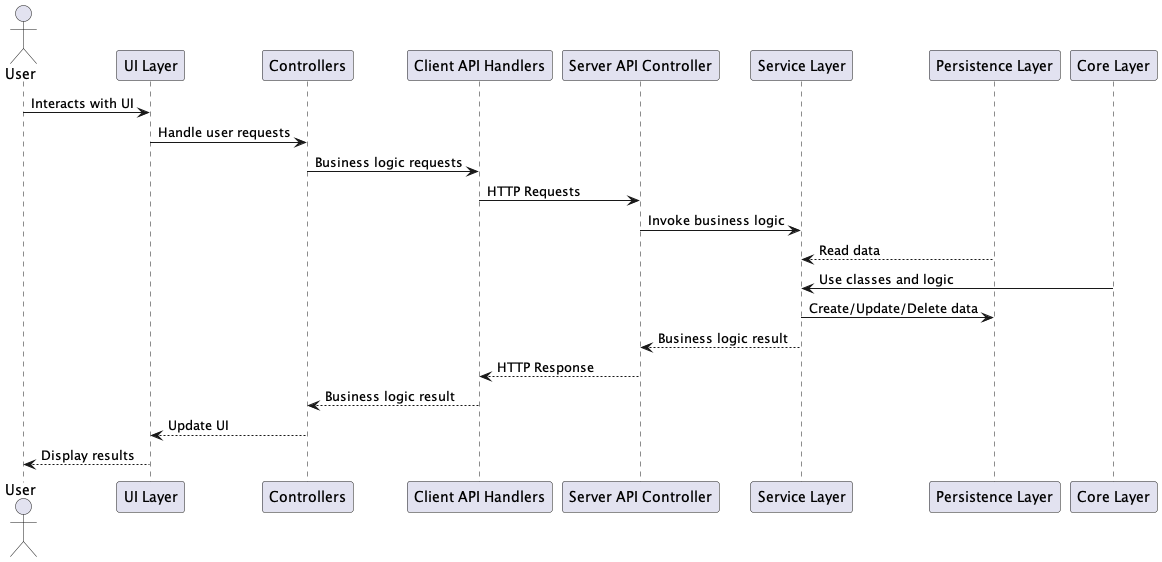

The diagram above was rendered by PlantUML. Its source (embedded in the PNG):
@startuml KollApp Sequence Diagram

actor User

participant "UI Layer" as UI
participant "Controllers" as Controllers
participant "Client API Handlers" as APIHandlers
participant "Server API Controller" as APIController
participant "Service Layer" as Services
participant "Persistence Layer" as Persistence
participant "Core Layer" as Core


User -> UI : Interacts with UI
UI -> Controllers : Handle user requests
Controllers -> APIHandlers : Business logic requests
APIHandlers -> APIController : HTTP Requests
APIController -> Services : Invoke business logic
Persistence --> Services : Read data
Services <- Core : Use classes and logic
Services -> Persistence : Create/Update/Delete data
Services --> APIController : Business logic result
APIHandlers <-- APIController : HTTP Response
APIHandlers --> Controllers : Business logic result

Controllers --> UI : Update UI
UI --> User : Display results

@enduml